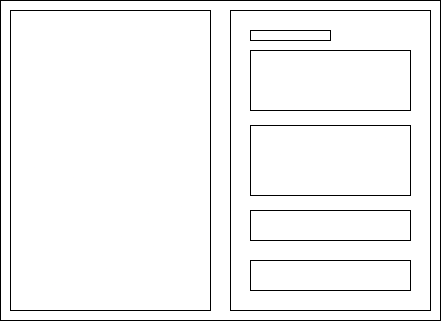

The diagram above was exported from draw.io. Its source (the exported page's mxGraphModel, read from the mxfile embedded in the PNG):
<mxGraphModel dx="1038" dy="591" grid="1" gridSize="10" guides="1" tooltips="1" connect="1" arrows="1" fold="1" page="1" pageScale="1" pageWidth="827" pageHeight="1169" math="0" shadow="0">
  <root>
    <mxCell id="0" />
    <mxCell id="1" parent="0" />
    <mxCell id="fi2OqMhy2W9hANGKJB_F-8" value="" style="rounded=0;whiteSpace=wrap;html=1;" vertex="1" parent="1">
      <mxGeometry x="190" y="120" width="440" height="320" as="geometry" />
    </mxCell>
    <mxCell id="fi2OqMhy2W9hANGKJB_F-9" value="" style="rounded=0;whiteSpace=wrap;html=1;" vertex="1" parent="1">
      <mxGeometry x="200" y="130" width="200" height="300" as="geometry" />
    </mxCell>
    <mxCell id="fi2OqMhy2W9hANGKJB_F-11" value="" style="rounded=0;whiteSpace=wrap;html=1;" vertex="1" parent="1">
      <mxGeometry x="420" y="130" width="200" height="300" as="geometry" />
    </mxCell>
    <mxCell id="fi2OqMhy2W9hANGKJB_F-12" value="" style="rounded=0;whiteSpace=wrap;html=1;" vertex="1" parent="1">
      <mxGeometry x="440" y="150" width="80" height="10" as="geometry" />
    </mxCell>
    <mxCell id="fi2OqMhy2W9hANGKJB_F-13" value="" style="rounded=0;whiteSpace=wrap;html=1;" vertex="1" parent="1">
      <mxGeometry x="440" y="170" width="160" height="60" as="geometry" />
    </mxCell>
    <mxCell id="fi2OqMhy2W9hANGKJB_F-14" value="" style="rounded=0;whiteSpace=wrap;html=1;" vertex="1" parent="1">
      <mxGeometry x="440" y="245" width="160" height="70" as="geometry" />
    </mxCell>
    <mxCell id="fi2OqMhy2W9hANGKJB_F-16" value="" style="rounded=0;whiteSpace=wrap;html=1;" vertex="1" parent="1">
      <mxGeometry x="440" y="330" width="160" height="30" as="geometry" />
    </mxCell>
    <mxCell id="fi2OqMhy2W9hANGKJB_F-17" value="" style="rounded=0;whiteSpace=wrap;html=1;" vertex="1" parent="1">
      <mxGeometry x="440" y="380" width="160" height="30" as="geometry" />
    </mxCell>
  </root>
</mxGraphModel>